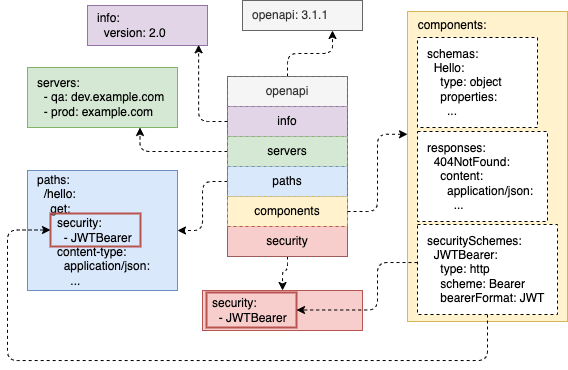

The diagram above was exported from draw.io. Its source (the exported page's mxGraphModel, read from the mxfile embedded in the PNG):
<mxGraphModel dx="840" dy="497" grid="1" gridSize="10" guides="1" tooltips="1" connect="1" arrows="1" fold="1" page="1" pageScale="1" pageWidth="850" pageHeight="1100" math="0" shadow="0">
  <root>
    <mxCell id="0" />
    <mxCell id="1" parent="0" />
    <mxCell id="LZzv59fOSkoasHGqFkXJ-1" value="openapi: 3.1.1" style="rounded=0;whiteSpace=wrap;html=1;align=left;spacing=10;fillColor=#f5f5f5;fontColor=#333333;strokeColor=#666666;" vertex="1" parent="1">
      <mxGeometry x="365" y="120" width="120" height="30" as="geometry" />
    </mxCell>
    <mxCell id="LZzv59fOSkoasHGqFkXJ-2" value="info:&lt;div&gt;&amp;nbsp; version: 2.0&lt;/div&gt;" style="rounded=0;whiteSpace=wrap;html=1;align=left;spacing=10;fillColor=#e1d5e7;strokeColor=#9673a6;" vertex="1" parent="1">
      <mxGeometry x="210" y="125" width="120" height="40" as="geometry" />
    </mxCell>
    <mxCell id="LZzv59fOSkoasHGqFkXJ-3" value="servers:&lt;div&gt;&amp;nbsp; - qa: dev.example.com&lt;/div&gt;&lt;div&gt;&amp;nbsp; - prod: example.com&lt;/div&gt;" style="rounded=0;whiteSpace=wrap;html=1;align=left;spacing=10;fillColor=#d5e8d4;strokeColor=#82b366;" vertex="1" parent="1">
      <mxGeometry x="150" y="187" width="150" height="60" as="geometry" />
    </mxCell>
    <mxCell id="LZzv59fOSkoasHGqFkXJ-4" value="paths:&lt;div&gt;&amp;nbsp; /hello:&lt;/div&gt;&lt;div&gt;&amp;nbsp; &amp;nbsp; get:&lt;/div&gt;&lt;div&gt;&amp;nbsp; &amp;nbsp; &amp;nbsp; security:&lt;/div&gt;&lt;div&gt;&amp;nbsp; &amp;nbsp; &amp;nbsp; &amp;nbsp; - JWTBearer&lt;/div&gt;&lt;div&gt;&amp;nbsp; &amp;nbsp; &amp;nbsp; content-type:&lt;/div&gt;&lt;div&gt;&amp;nbsp; &amp;nbsp; &amp;nbsp; &amp;nbsp; application/json:&lt;/div&gt;&lt;div&gt;&amp;nbsp; &amp;nbsp; &amp;nbsp; &amp;nbsp; &amp;nbsp; ...&lt;/div&gt;" style="rounded=0;whiteSpace=wrap;html=1;align=left;spacing=10;fillColor=#dae8fc;strokeColor=#6c8ebf;" vertex="1" parent="1">
      <mxGeometry x="150" y="290" width="150" height="120" as="geometry" />
    </mxCell>
    <mxCell id="LZzv59fOSkoasHGqFkXJ-6" value="&lt;div&gt;&lt;br&gt;&lt;/div&gt;" style="rounded=0;whiteSpace=wrap;html=1;align=left;spacing=10;fillColor=#fff2cc;strokeColor=#d6b656;" vertex="1" parent="1">
      <mxGeometry x="530" y="131" width="160" height="310" as="geometry" />
    </mxCell>
    <mxCell id="LZzv59fOSkoasHGqFkXJ-8" value="&lt;div style=&quot;forced-color-adjust: none;&quot;&gt;schemas:&lt;/div&gt;&lt;div style=&quot;forced-color-adjust: none;&quot;&gt;&amp;nbsp; Hello:&lt;/div&gt;&lt;div style=&quot;forced-color-adjust: none;&quot;&gt;&amp;nbsp; &amp;nbsp; type: object&lt;/div&gt;&lt;div style=&quot;forced-color-adjust: none;&quot;&gt;&amp;nbsp; &amp;nbsp; properties:&lt;/div&gt;&lt;div style=&quot;forced-color-adjust: none;&quot;&gt;&amp;nbsp; &amp;nbsp; &amp;nbsp; ...&lt;/div&gt;" style="rounded=0;whiteSpace=wrap;html=1;spacing=10;align=left;dashed=1;" vertex="1" parent="1">
      <mxGeometry x="540" y="157" width="120" height="90" as="geometry" />
    </mxCell>
    <mxCell id="LZzv59fOSkoasHGqFkXJ-10" value="&lt;div style=&quot;forced-color-adjust: none;&quot;&gt;responses:&lt;/div&gt;&lt;div style=&quot;forced-color-adjust: none;&quot;&gt;&amp;nbsp; 404NotFound:&lt;/div&gt;&lt;div style=&quot;forced-color-adjust: none;&quot;&gt;&amp;nbsp; &amp;nbsp; content:&lt;/div&gt;&lt;div style=&quot;forced-color-adjust: none;&quot;&gt;&amp;nbsp; &amp;nbsp; &amp;nbsp; application/json:&lt;/div&gt;&lt;div style=&quot;forced-color-adjust: none;&quot;&gt;&amp;nbsp; &amp;nbsp; &amp;nbsp; &amp;nbsp; ...&lt;/div&gt;" style="rounded=0;whiteSpace=wrap;html=1;spacing=10;align=left;dashed=1;" vertex="1" parent="1">
      <mxGeometry x="540" y="251" width="130" height="90" as="geometry" />
    </mxCell>
    <mxCell id="LZzv59fOSkoasHGqFkXJ-34" style="edgeStyle=orthogonalEdgeStyle;rounded=1;orthogonalLoop=1;jettySize=auto;html=1;entryX=0;entryY=0.5;entryDx=0;entryDy=0;curved=0;dashed=1;" edge="1" parent="1" source="LZzv59fOSkoasHGqFkXJ-11" target="LZzv59fOSkoasHGqFkXJ-31">
      <mxGeometry relative="1" as="geometry">
        <Array as="points">
          <mxPoint x="610" y="480" />
          <mxPoint x="130" y="480" />
          <mxPoint x="130" y="349" />
        </Array>
      </mxGeometry>
    </mxCell>
    <mxCell id="LZzv59fOSkoasHGqFkXJ-11" value="&lt;div style=&quot;forced-color-adjust: none;&quot;&gt;securitySchemes:&lt;/div&gt;&lt;div style=&quot;forced-color-adjust: none;&quot;&gt;&amp;nbsp; JWTBearer:&lt;/div&gt;&lt;div style=&quot;forced-color-adjust: none;&quot;&gt;&amp;nbsp; &amp;nbsp; type: http&lt;/div&gt;&lt;div style=&quot;forced-color-adjust: none;&quot;&gt;&amp;nbsp; &amp;nbsp; scheme: Bearer&lt;/div&gt;&lt;div style=&quot;forced-color-adjust: none;&quot;&gt;&amp;nbsp; &amp;nbsp; bearerFormat: JWT&lt;/div&gt;" style="rounded=0;whiteSpace=wrap;html=1;spacing=10;align=left;dashed=1;" vertex="1" parent="1">
      <mxGeometry x="540" y="344" width="140" height="90" as="geometry" />
    </mxCell>
    <mxCell id="LZzv59fOSkoasHGqFkXJ-12" value="components:" style="text;html=1;align=center;verticalAlign=middle;whiteSpace=wrap;rounded=0;" vertex="1" parent="1">
      <mxGeometry x="530" y="130" width="90" height="30" as="geometry" />
    </mxCell>
    <mxCell id="LZzv59fOSkoasHGqFkXJ-13" value="security:&lt;div&gt;&amp;nbsp; - JWTBearer&lt;/div&gt;" style="rounded=0;whiteSpace=wrap;html=1;align=left;spacing=10;fillColor=#f8cecc;strokeColor=#b85450;" vertex="1" parent="1">
      <mxGeometry x="325" y="410" width="160" height="40" as="geometry" />
    </mxCell>
    <mxCell id="LZzv59fOSkoasHGqFkXJ-14" value="" style="rounded=0;whiteSpace=wrap;html=1;" vertex="1" parent="1">
      <mxGeometry x="350" y="196" width="120" height="180" as="geometry" />
    </mxCell>
    <mxCell id="LZzv59fOSkoasHGqFkXJ-23" style="edgeStyle=orthogonalEdgeStyle;rounded=1;orthogonalLoop=1;jettySize=auto;html=1;entryX=0.75;entryY=1;entryDx=0;entryDy=0;curved=0;dashed=1;" edge="1" parent="1" source="LZzv59fOSkoasHGqFkXJ-15" target="LZzv59fOSkoasHGqFkXJ-1">
      <mxGeometry relative="1" as="geometry" />
    </mxCell>
    <mxCell id="LZzv59fOSkoasHGqFkXJ-15" value="openapi" style="text;html=1;align=center;verticalAlign=middle;whiteSpace=wrap;rounded=0;strokeColor=#666666;dashed=1;fillColor=#f5f5f5;fontColor=#333333;" vertex="1" parent="1">
      <mxGeometry x="350" y="196" width="120" height="30" as="geometry" />
    </mxCell>
    <mxCell id="LZzv59fOSkoasHGqFkXJ-16" value="info" style="text;html=1;align=center;verticalAlign=middle;whiteSpace=wrap;rounded=0;strokeColor=#9673a6;dashed=1;fillColor=#e1d5e7;" vertex="1" parent="1">
      <mxGeometry x="350" y="226" width="120" height="30" as="geometry" />
    </mxCell>
    <mxCell id="LZzv59fOSkoasHGqFkXJ-25" style="edgeStyle=orthogonalEdgeStyle;rounded=1;orthogonalLoop=1;jettySize=auto;html=1;entryX=0.75;entryY=1;entryDx=0;entryDy=0;curved=0;dashed=1;" edge="1" parent="1" source="LZzv59fOSkoasHGqFkXJ-17" target="LZzv59fOSkoasHGqFkXJ-3">
      <mxGeometry relative="1" as="geometry" />
    </mxCell>
    <mxCell id="LZzv59fOSkoasHGqFkXJ-17" value="servers" style="text;html=1;align=center;verticalAlign=middle;whiteSpace=wrap;rounded=0;strokeColor=#82b366;dashed=1;fillColor=#d5e8d4;" vertex="1" parent="1">
      <mxGeometry x="350" y="256" width="120" height="30" as="geometry" />
    </mxCell>
    <mxCell id="LZzv59fOSkoasHGqFkXJ-26" style="edgeStyle=orthogonalEdgeStyle;rounded=1;orthogonalLoop=1;jettySize=auto;html=1;entryX=1;entryY=0.5;entryDx=0;entryDy=0;curved=0;dashed=1;" edge="1" parent="1" source="LZzv59fOSkoasHGqFkXJ-18" target="LZzv59fOSkoasHGqFkXJ-4">
      <mxGeometry relative="1" as="geometry" />
    </mxCell>
    <mxCell id="LZzv59fOSkoasHGqFkXJ-18" value="paths" style="text;html=1;align=center;verticalAlign=middle;whiteSpace=wrap;rounded=0;strokeColor=#6c8ebf;dashed=1;fillColor=#dae8fc;" vertex="1" parent="1">
      <mxGeometry x="350" y="286" width="120" height="30" as="geometry" />
    </mxCell>
    <mxCell id="LZzv59fOSkoasHGqFkXJ-19" value="components" style="text;html=1;align=center;verticalAlign=middle;whiteSpace=wrap;rounded=0;strokeColor=#d6b656;dashed=1;fillColor=#fff2cc;" vertex="1" parent="1">
      <mxGeometry x="350" y="316" width="120" height="30" as="geometry" />
    </mxCell>
    <mxCell id="LZzv59fOSkoasHGqFkXJ-27" style="edgeStyle=orthogonalEdgeStyle;rounded=1;orthogonalLoop=1;jettySize=auto;html=1;curved=0;dashed=1;" edge="1" parent="1" source="LZzv59fOSkoasHGqFkXJ-20" target="LZzv59fOSkoasHGqFkXJ-13">
      <mxGeometry relative="1" as="geometry">
        <Array as="points">
          <mxPoint x="410" y="390" />
          <mxPoint x="405" y="390" />
        </Array>
      </mxGeometry>
    </mxCell>
    <mxCell id="LZzv59fOSkoasHGqFkXJ-20" value="security" style="text;html=1;align=center;verticalAlign=middle;whiteSpace=wrap;rounded=0;strokeColor=#b85450;dashed=1;fillColor=#f8cecc;" vertex="1" parent="1">
      <mxGeometry x="350" y="346" width="120" height="30" as="geometry" />
    </mxCell>
    <mxCell id="LZzv59fOSkoasHGqFkXJ-24" style="edgeStyle=orthogonalEdgeStyle;rounded=1;orthogonalLoop=1;jettySize=auto;html=1;entryX=0.926;entryY=0.982;entryDx=0;entryDy=0;entryPerimeter=0;curved=0;dashed=1;" edge="1" parent="1" source="LZzv59fOSkoasHGqFkXJ-16" target="LZzv59fOSkoasHGqFkXJ-2">
      <mxGeometry relative="1" as="geometry" />
    </mxCell>
    <mxCell id="LZzv59fOSkoasHGqFkXJ-28" style="edgeStyle=orthogonalEdgeStyle;rounded=1;orthogonalLoop=1;jettySize=auto;html=1;entryX=0;entryY=0.396;entryDx=0;entryDy=0;entryPerimeter=0;curved=0;dashed=1;" edge="1" parent="1" source="LZzv59fOSkoasHGqFkXJ-19" target="LZzv59fOSkoasHGqFkXJ-6">
      <mxGeometry relative="1" as="geometry" />
    </mxCell>
    <mxCell id="LZzv59fOSkoasHGqFkXJ-29" value="" style="text;html=1;align=center;verticalAlign=middle;whiteSpace=wrap;rounded=0;strokeColor=#b85450;fillColor=none;strokeWidth=2;" vertex="1" parent="1">
      <mxGeometry x="329" y="412" width="90" height="35" as="geometry" />
    </mxCell>
    <mxCell id="LZzv59fOSkoasHGqFkXJ-31" value="" style="text;html=1;align=center;verticalAlign=middle;whiteSpace=wrap;rounded=0;strokeColor=#b85450;fillColor=none;strokeWidth=2;" vertex="1" parent="1">
      <mxGeometry x="173" y="333" width="90" height="33" as="geometry" />
    </mxCell>
    <mxCell id="LZzv59fOSkoasHGqFkXJ-33" style="edgeStyle=orthogonalEdgeStyle;rounded=1;orthogonalLoop=1;jettySize=auto;html=1;entryX=1;entryY=0.5;entryDx=0;entryDy=0;curved=0;dashed=1;" edge="1" parent="1" source="LZzv59fOSkoasHGqFkXJ-11" target="LZzv59fOSkoasHGqFkXJ-29">
      <mxGeometry relative="1" as="geometry">
        <Array as="points">
          <mxPoint x="500" y="382" />
          <mxPoint x="500" y="429" />
        </Array>
      </mxGeometry>
    </mxCell>
  </root>
</mxGraphModel>